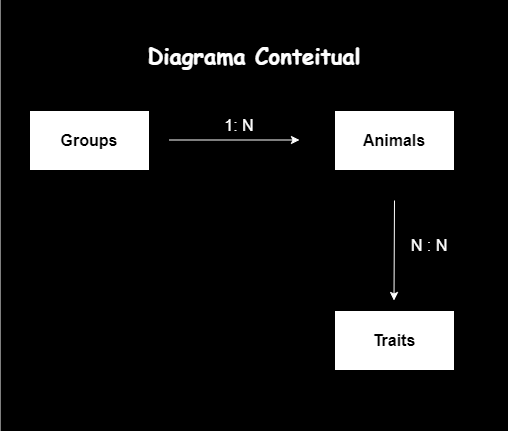

The diagram above was exported from draw.io. Its source (the exported page's mxGraphModel, read from the mxfile embedded in the PNG):
<mxGraphModel dx="1014" dy="2867" grid="1" gridSize="10" guides="1" tooltips="1" connect="1" arrows="1" fold="1" page="1" pageScale="1" pageWidth="827" pageHeight="1169" math="0" shadow="0">
  <root>
    <mxCell id="0" />
    <mxCell id="1" parent="0" />
    <mxCell id="qeXRQ4L2o1PxdQdE0_Xk-19" value="" style="whiteSpace=wrap;html=1;fontSize=22;fillColor=#000000;" vertex="1" parent="1">
      <mxGeometry x="171.5" y="-2170" width="507" height="430" as="geometry" />
    </mxCell>
    <mxCell id="qeXRQ4L2o1PxdQdE0_Xk-2" value="" style="rounded=0;whiteSpace=wrap;html=1;" vertex="1" parent="1">
      <mxGeometry x="200" y="-2060" width="120" height="60" as="geometry" />
    </mxCell>
    <mxCell id="qeXRQ4L2o1PxdQdE0_Xk-1" value="Groups" style="text;html=1;strokeColor=none;fillColor=none;align=center;verticalAlign=middle;whiteSpace=wrap;rounded=0;fontStyle=1;fontSize=16;" vertex="1" parent="1">
      <mxGeometry x="230" y="-2045" width="60" height="30" as="geometry" />
    </mxCell>
    <mxCell id="qeXRQ4L2o1PxdQdE0_Xk-3" value="" style="endArrow=classic;html=1;rounded=0;fontColor=#FFFFFF;strokeColor=#FFFFFF;" edge="1" parent="1">
      <mxGeometry width="50" height="50" relative="1" as="geometry">
        <mxPoint x="340" y="-2030.5" as="sourcePoint" />
        <mxPoint x="470" y="-2030.5" as="targetPoint" />
      </mxGeometry>
    </mxCell>
    <mxCell id="qeXRQ4L2o1PxdQdE0_Xk-4" value="" style="rounded=0;whiteSpace=wrap;html=1;" vertex="1" parent="1">
      <mxGeometry x="505" y="-2060" width="120" height="60" as="geometry" />
    </mxCell>
    <mxCell id="qeXRQ4L2o1PxdQdE0_Xk-5" value="Animals" style="text;html=1;strokeColor=none;fillColor=none;align=center;verticalAlign=middle;whiteSpace=wrap;rounded=0;fontStyle=1;fontSize=16;" vertex="1" parent="1">
      <mxGeometry x="535" y="-2045" width="60" height="30" as="geometry" />
    </mxCell>
    <mxCell id="qeXRQ4L2o1PxdQdE0_Xk-12" value="1: N" style="text;html=1;strokeColor=none;fillColor=none;align=center;verticalAlign=middle;whiteSpace=wrap;rounded=0;fontSize=16;fontColor=#FFFFFF;" vertex="1" parent="1">
      <mxGeometry x="380" y="-2060" width="60" height="30" as="geometry" />
    </mxCell>
    <mxCell id="qeXRQ4L2o1PxdQdE0_Xk-14" value="" style="rounded=0;whiteSpace=wrap;html=1;" vertex="1" parent="1">
      <mxGeometry x="505" y="-1860" width="120" height="60" as="geometry" />
    </mxCell>
    <mxCell id="qeXRQ4L2o1PxdQdE0_Xk-15" value="Traits" style="text;html=1;strokeColor=none;fillColor=none;align=center;verticalAlign=middle;whiteSpace=wrap;rounded=0;fontStyle=1;fontSize=16;" vertex="1" parent="1">
      <mxGeometry x="535" y="-1845" width="60" height="30" as="geometry" />
    </mxCell>
    <mxCell id="qeXRQ4L2o1PxdQdE0_Xk-16" value="" style="endArrow=classic;html=1;rounded=0;fontSize=16;fontColor=#FFFFFF;strokeColor=#FFFFFF;" edge="1" parent="1">
      <mxGeometry width="50" height="50" relative="1" as="geometry">
        <mxPoint x="565" y="-1970" as="sourcePoint" />
        <mxPoint x="564.5" y="-1870" as="targetPoint" />
      </mxGeometry>
    </mxCell>
    <mxCell id="qeXRQ4L2o1PxdQdE0_Xk-17" value="N : N" style="text;html=1;strokeColor=none;fillColor=none;align=center;verticalAlign=middle;whiteSpace=wrap;rounded=0;fontSize=16;fontColor=#FFFFFF;" vertex="1" parent="1">
      <mxGeometry x="570" y="-1940" width="60" height="30" as="geometry" />
    </mxCell>
    <mxCell id="qeXRQ4L2o1PxdQdE0_Xk-18" value="Diagrama Conteitual" style="text;html=1;strokeColor=none;fillColor=none;align=center;verticalAlign=middle;whiteSpace=wrap;rounded=0;fontSize=22;fontStyle=1;fontColor=#FFFFFF;fontFamily=Comic Sans MS;" vertex="1" parent="1">
      <mxGeometry x="315" y="-2130" width="220" height="30" as="geometry" />
    </mxCell>
  </root>
</mxGraphModel>